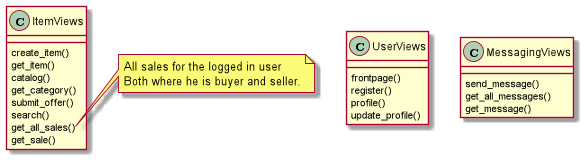

The diagram above was rendered by PlantUML. Its source (embedded in the PNG):
@startuml
class ItemViews {
    create_item()
    get_item()
    catalog()
    get_category()
    submit_offer()
    search()
    get_all_sales()
    get_sale()
}
note right of ItemViews::get_all_sales
All sales for the logged in user
Both where he is buyer and seller.
end note
class UserViews {
    frontpage()
    register()
    profile()
    update_profile()
}
class MessagingViews {
    send_message()
    get_all_messages()
    get_message()
}
@enduml